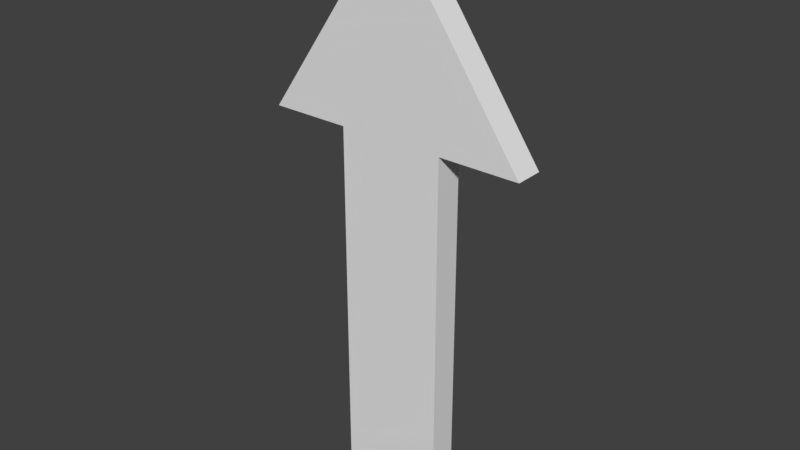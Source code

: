 # Source: Arrow.blend  (saved by Blender 2.79.0; exported with 4.5.12 LTS)
import bpy
from mathutils import Matrix  # noqa: F401  (used for matrix-valued properties, if any)

bpy.ops.wm.read_factory_settings(use_empty=True)
scene = bpy.context.scene
scene.name = 'Scene'

# ---- collections
col_collection_1 = bpy.data.collections.new('Collection 1'); scene.collection.children.link(col_collection_1)

# ---- world
world_world = bpy.data.worlds.new('World'); scene.world = world_world
world_world.color = (0.05088, 0.05088, 0.05088)
world_world.use_sun_shadow = False
world_world.sun_shadow_jitter_overblur = 0.0
world_world.cycles.sampling_method = 'MANUAL'

# ---- meshes
me_plane = bpy.data.meshes.new('Plane')
me_plane.from_pydata([(0.01974, -0.005001, 0.002228), (0.01974, -0.005002, 0.171), (-0.01785, -0.005001, 0.002228), (-0.01785, -0.005002, 0.1302), (0.01974, -0.005002, 0.1302), (-0.01785, -0.005001, 0.171), (-0.04623, -0.005001, 0.1302), (0.04812, -0.005002, 0.1302), (0.0009313, -0.005001, 0.1974), (0.01974, 0.004999, 0.002228), (0.01974, 0.004998, 0.171), (-0.01785, 0.004999, 0.002228), (-0.01785, 0.004999, 0.1302), (0.01974, 0.004999, 0.1302), (-0.01785, 0.004998, 0.171), (-0.04623, 0.004998, 0.1302), (0.04812, 0.004999, 0.1302), (0.0009313, 0.004998, 0.1974)], [], [(4, 1, 5, 3), (2, 0, 4, 3), (4, 7, 1), (5, 6, 3), (1, 8, 5), (13, 12, 14, 10), (11, 12, 13, 9), (13, 10, 16), (14, 12, 15), (10, 14, 17), (2, 3, 12, 11), (3, 6, 15, 12), (7, 4, 13, 16), (6, 5, 14, 15), (4, 0, 9, 13), (0, 2, 11, 9), (1, 7, 16, 10), (8, 1, 10, 17), (5, 8, 17, 14)])
me_plane.use_remesh_preserve_volume = False
me_plane.use_remesh_preserve_attributes = False
me_plane.use_mirror_vertex_groups = False
me_plane.update()

# ---- objects
ob_arrow = bpy.data.objects.new('Arrow', me_plane)

# ---- transforms, parenting, visibility, modifiers, constraints
ob_arrow.location = (0.0, 0.0, 0.0)
ob_arrow.lineart.crease_threshold = 0.0

# ---- collection membership
col_collection_1.objects.link(ob_arrow)

# ---- scene / render settings (as saved in the file)
scene.frame_start = 1; scene.frame_end = 250; scene.frame_set(1)
scene.render.engine = 'BLENDER_EEVEE_NEXT'
scene.render.resolution_percentage = 50
scene.render.dither_intensity = 0.0
scene.cycles.use_denoising = False
scene.cycles.samples = 128
scene.cycles.sampling_pattern = 'TABULATED_SOBOL'
scene.cycles.use_adaptive_sampling = False
scene.cycles.use_light_tree = False
scene.cycles.blur_glossy = 0.0
scene.cycles.sample_clamp_indirect = 0.0
scene.view_settings.view_transform = 'Standard'
bpy.context.view_layer.update()

# ---- added for rendering (the .blend has no active camera and no usable light): camera, sun
cam_auto = bpy.data.cameras.new('AutoCamera')
cam_auto.lens = 50.0
cam_auto.sensor_width = 36.0
cam_auto.clip_end = 1000.0
ob_auto_camera = bpy.data.objects.new('AutoCamera', cam_auto)
scene.collection.objects.link(ob_auto_camera)
ob_auto_camera.location = (0.201747, -0.240964, 0.260466)
ob_auto_camera.rotation_euler = (1.09748, -7.21219e-08, 0.694738)
scene.camera = ob_auto_camera
light_auto_sun = bpy.data.lights.new('AutoSun', 'SUN')
light_auto_sun.energy = 3.0
light_auto_sun.angle = 0.0523599
ob_auto_sun = bpy.data.objects.new('AutoSun', light_auto_sun)
scene.collection.objects.link(ob_auto_sun)
ob_auto_sun.rotation_euler = (0.872665, 0.174533, 0.523599)
bpy.context.view_layer.update()
